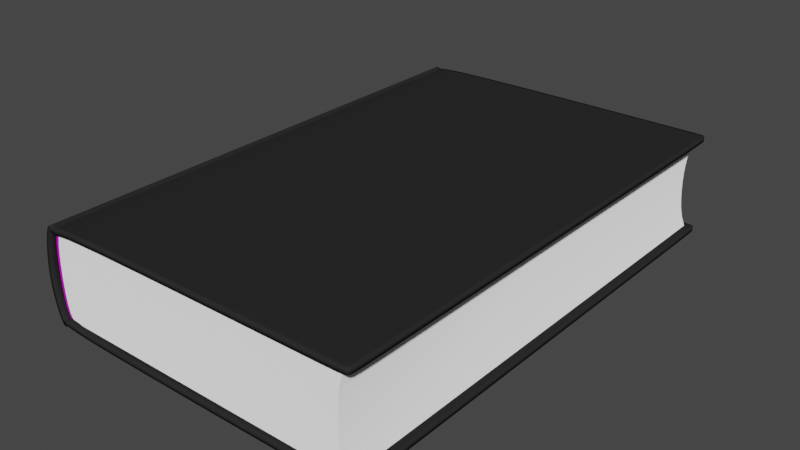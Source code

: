 # Source: book_H.blend  (saved by Blender 2.80.75; exported with 4.5.12 LTS)
import bpy
from mathutils import Matrix  # noqa: F401  (used for matrix-valued properties, if any)

bpy.ops.wm.read_factory_settings(use_empty=True)
scene = bpy.context.scene
scene.name = 'Scene'

# ---- collections
col_book = bpy.data.collections.new('book'); scene.collection.children.link(col_book)

# ---- images (referenced by path relative to the original .blend; pixels are not part of the script)
import os
ASSET_DIR = os.environ.get("B2B_ASSET_DIR", "")  # directory of the original .blend (textures are referenced by path, not embedded)
HERE = os.path.dirname(os.path.abspath(__file__))  # packed textures are extracted next to this script under _unpacked/

def load_image(name, relpath, width, height, colorspace="sRGB"):
    """Load a texture the original file referenced (path relative to the .blend, or extracted next to this script)."""
    p = next((c for c in (os.path.join(HERE, relpath), os.path.join(ASSET_DIR, relpath)) if relpath and os.path.exists(c)), "")
    if p:
        img = bpy.data.images.load(p, check_existing=True)
        img.name = name
    else:  # same state as the original file: an image datablock whose file is absent (Cycles renders it pink)
        img = bpy.data.images.new(name, width, height)
        img.source = "FILE"
        img.filepath = "//" + (relpath or name)
    img.colorspace_settings.name = colorspace
    return img
img_bondage_jpg = load_image('bondage.jpg', 'textures/bondage.jpg', 1024, 1024, 'sRGB')

# ---- materials (node trees are filled in below, after node groups)
mat_book_cover = bpy.data.materials.new('book_cover')
mat_book_cover.use_transparent_shadow = False
mat_pages_side = bpy.data.materials.new('pages_side')
mat_pages_side.use_transparent_shadow = False
mat_pages_side.preview_render_type = 'CUBE'
mat_book_bondage = bpy.data.materials.new('book_bondage')
mat_book_bondage.use_transparent_shadow = False

# ---- material node trees
mat_book_cover.use_nodes = True; mat_book_cover.node_tree.nodes.clear()
_N = mat_book_cover.node_tree.nodes; _L = mat_book_cover.node_tree.links
n0 = _N.new('ShaderNodeOutputMaterial'); n0.name = 'Material Output'; n0.location = (465, 334)
n1 = _N.new('ShaderNodeBsdfDiffuse'); n1.name = 'Diffuse BSDF'; n1.location = (26, 257)
n1.inputs[0].default_value = (0.02511, 0.02511, 0.02511, 1.0)
_L.new(n1.outputs[0], n0.inputs[0])
n0.is_active_output = True
mat_pages_side.use_nodes = True; mat_pages_side.node_tree.nodes.clear()
_N = mat_pages_side.node_tree.nodes; _L = mat_pages_side.node_tree.links
n0 = _N.new('ShaderNodeOutputMaterial'); n0.name = 'Material Output'; n0.location = (642, 391)
n1 = _N.new('ShaderNodeBsdfDiffuse'); n1.name = 'Diffuse BSDF'; n1.location = (365, 372)
n1.inputs[1].default_value = 1.0
_L.new(n1.outputs[0], n0.inputs[0])
n0.is_active_output = True
mat_book_bondage.use_nodes = True; mat_book_bondage.node_tree.nodes.clear()
_N = mat_book_bondage.node_tree.nodes; _L = mat_book_bondage.node_tree.links
n0 = _N.new('ShaderNodeOutputMaterial'); n0.name = 'Material Output'; n0.location = (430, 352)
n1 = _N.new('ShaderNodeBsdfDiffuse'); n1.name = 'Diffuse BSDF'; n1.location = (182, 396)
n2 = _N.new('ShaderNodeTexImage'); n2.name = 'Image Texture'; n2.location = (-250, 304)
n2.image = img_bondage_jpg
_L.new(n1.outputs[0], n0.inputs[0])
_L.new(n2.outputs[0], n1.inputs[0])
_L.new(n2.outputs[0], n0.inputs[2])
n0.is_active_output = True

# ---- world
world_world = bpy.data.worlds.new('World'); scene.world = world_world
world_world.use_nodes = True; world_world.node_tree.nodes.clear()
_N = world_world.node_tree.nodes; _L = world_world.node_tree.links
n0 = _N.new('ShaderNodeOutputWorld'); n0.name = 'World Output'; n0.location = (300, 300)
n1 = _N.new('ShaderNodeBackground'); n1.name = 'Background'; n1.location = (10, 300)
n1.inputs[0].default_value = (0.05088, 0.05088, 0.05088, 1.0)
_L.new(n1.outputs[0], n0.inputs[0])
n0.is_active_output = True
world_world.color = (0.3506, 0.3506, 0.3506)
world_world.use_sun_shadow = False
world_world.sun_shadow_jitter_overblur = 0.0

# ---- meshes
me_plane = bpy.data.meshes.new('Plane')
me_plane.from_pydata([(-0.2, -1.0, -1.3), (0.1994, -1.0, -1.3), (-0.2, 1.0, -1.3), (0.2006, 1.0, -1.3), (-0.188, -1.0, -0.0003093), (-0.188, 1.0, -0.0003093), (0.1888, -1.0, 2.001e-10), (0.1888, 1.0, 2.001e-10), (-0.01122, 1.0, 0.04097), (-0.01122, -1.0, 0.04097), (0.18, -1.0, -0.04059), (0.18, 1.0, -0.04059), (0.2, -1.0, -0.07326), (0.2, 1.0, -0.07326), (0.1912, 1.0, -0.02163), (0.1912, -1.0, -0.02163), (0.1988, -1.0, -1.262), (0.2, 1.0, -1.262), (-0.18, 1.0, -0.04059), (-0.18, -1.0, -0.04059), (-0.2, 1.0, -0.07326), (-0.2, -1.0, -0.07326), (-0.192, -1.0, -0.02163), (-0.192, 1.0, -0.02163), (-0.2, 1.0, -1.276), (-0.2, -1.0, -1.276), (-0.2, 0.9636, -1.3), (0.2, 0.9636, -1.3), (-0.188, 0.9636, -0.0003093), (0.1888, 0.9636, 2.001e-10), (-0.01122, 0.9636, 0.04097), (0.18, 0.9636, -0.04059), (0.2, 0.9636, -0.07326), (0.1912, 0.9636, -0.02163), (0.1994, 0.9636, -1.262), (-0.18, 0.9636, -0.04059), (-0.2, 0.9636, -0.07326), (-0.192, 0.9636, -0.02163), (-0.2, 0.9636, -1.276), (-0.2, -0.9647, -1.3), (0.1997, -0.9647, -1.3), (-0.188, -0.9647, -0.0003093), (0.1888, -0.9647, 2.001e-10), (-0.01122, -0.9647, 0.04097), (0.18, -0.9647, -0.04059), (0.2, -0.9647, -0.07326), (0.1912, -0.9647, -0.02163), (0.1991, -0.9647, -1.262), (-0.18, -0.9647, -0.04059), (-0.2, -0.9647, -0.07326), (-0.192, -0.9647, -0.02163), (-0.2, -0.9647, -1.276)], [], [(34, 27, 3, 17), (37, 28, 5, 23), (30, 29, 7, 8), (28, 30, 8, 5), (33, 31, 11, 14), (31, 32, 13, 11), (29, 33, 14, 7), (32, 34, 17, 13), (36, 35, 18, 20), (38, 36, 20, 24), (35, 37, 23, 18), (26, 38, 24, 2), (39, 51, 38, 26), (48, 50, 37, 35), (51, 49, 36, 38), (49, 48, 35, 36), (45, 47, 34, 32), (42, 46, 33, 29), (44, 45, 32, 31), (46, 44, 31, 33), (41, 43, 30, 28), (43, 42, 29, 30), (50, 41, 28, 37), (47, 40, 27, 34), (16, 1, 40, 47), (22, 4, 41, 50), (9, 6, 42, 43), (4, 9, 43, 41), (15, 10, 44, 46), (10, 12, 45, 44), (6, 15, 46, 42), (12, 16, 47, 45), (21, 19, 48, 49), (25, 21, 49, 51), (19, 22, 50, 48), (0, 25, 51, 39)])
me_plane.polygons.foreach_set('use_smooth', [True] * 36)
_uv = me_plane.uv_layers.new(name='UVMap')
_uv.uv.foreach_set('vector', [0.9657, 0.9658, 0.985, 0.9674, 0.9849, 0.9802, 0.9664, 0.9814, 0.4641, 0.9617, 0.4784, 0.9621, 0.4797, 0.9784, 0.465, 0.9789, 0.4982, 0.9635, 0.519, 0.9616, 0.5182, 0.9791, 0.4986, 0.9793, 0.4784, 0.9621, 0.4982, 0.9635, 0.4986, 0.9793, 0.4797, 0.9784, 0.5358, 0.9641, 0.557, 0.9594, 0.556, 0.9792, 0.5364, 0.9816, 0.557, 0.9594, 0.5787, 0.9599, 0.5783, 0.9802, 0.556, 0.9792, 0.519, 0.9616, 0.5358, 0.9641, 0.5364, 0.9816, 0.5182, 0.9791, 0.5787, 0.9599, 0.9657, 0.9658, 0.9664, 0.9814, 0.5783, 0.9802, 0.4249, 0.9628, 0.4496, 0.9624, 0.4497, 0.9782, 0.4238, 0.9777, 0.03835, 0.9645, 0.4249, 0.9628, 0.4238, 0.9777, 0.03914, 0.9799, 0.4496, 0.9624, 0.4641, 0.9617, 0.465, 0.9789, 0.4497, 0.9782, 0.02198, 0.964, 0.03835, 0.9645, 0.03914, 0.9799, 0.02262, 0.977, 0.02972, 0.0398, 0.04406, 0.0387, 0.03835, 0.9645, 0.02198, 0.964, 0.4471, 0.04254, 0.4654, 0.04028, 0.4641, 0.9617, 0.4496, 0.9624, 0.04406, 0.0387, 0.4215, 0.0404, 0.4249, 0.9628, 0.03835, 0.9645, 0.4215, 0.0404, 0.4471, 0.04254, 0.4496, 0.9624, 0.4249, 0.9628, 0.5844, 0.04171, 0.9702, 0.04201, 0.9657, 0.9658, 0.5787, 0.9599, 0.5299, 0.03609, 0.5493, 0.03876, 0.5358, 0.9641, 0.519, 0.9616, 0.5607, 0.03758, 0.5844, 0.04171, 0.5787, 0.9599, 0.557, 0.9594, 0.5493, 0.03876, 0.5607, 0.03758, 0.557, 0.9594, 0.5358, 0.9641, 0.4851, 0.03844, 0.5116, 0.03816, 0.4982, 0.9635, 0.4784, 0.9621, 0.5116, 0.03816, 0.5299, 0.03609, 0.519, 0.9616, 0.4982, 0.9635, 0.4654, 0.04028, 0.4851, 0.03844, 0.4784, 0.9621, 0.4641, 0.9617, 0.9702, 0.04201, 0.983, 0.04165, 0.985, 0.9674, 0.9657, 0.9658, 0.9695, 0.02407, 0.9813, 0.02598, 0.983, 0.04165, 0.9702, 0.04201, 0.4628, 0.01882, 0.4846, 0.01521, 0.4851, 0.03844, 0.4654, 0.04028, 0.5113, 0.01441, 0.5313, 0.01249, 0.5299, 0.03609, 0.5116, 0.03816, 0.4846, 0.01521, 0.5113, 0.01441, 0.5116, 0.03816, 0.4851, 0.03844, 0.551, 0.01781, 0.5617, 0.01907, 0.5607, 0.03758, 0.5493, 0.03876, 0.5617, 0.01907, 0.5839, 0.02252, 0.5844, 0.04171, 0.5607, 0.03758, 0.5313, 0.01249, 0.551, 0.01781, 0.5493, 0.03876, 0.5299, 0.03609, 0.5839, 0.02252, 0.9695, 0.02407, 0.9702, 0.04201, 0.5844, 0.04171, 0.4229, 0.02048, 0.4483, 0.02086, 0.4471, 0.04254, 0.4215, 0.0404, 0.04481, 0.02085, 0.4229, 0.02048, 0.4215, 0.0404, 0.04406, 0.0387, 0.4483, 0.02086, 0.4628, 0.01882, 0.4654, 0.04028, 0.4471, 0.04254, 0.02998, 0.02114, 0.04481, 0.02085, 0.04406, 0.0387, 0.02972, 0.0398])
me_plane.materials.append(mat_book_cover)
me_plane.use_remesh_preserve_volume = False
me_plane.use_remesh_preserve_attributes = False
me_plane.use_mirror_vertex_groups = False
me_plane.update()
me_plane_001 = bpy.data.meshes.new('Plane.001')
me_plane_001.from_pydata([(-0.9109, -1.0, 0.00961), (0.9034, -1.0, 0.00961), (-0.9875, 1.031, 0.00961), (0.9857, 1.038, 0.00961), (-0.8, -1.019, 0.00961), (-0.6, -1.031, 0.00961), (-0.4, -1.037, 0.00961), (-0.2, -1.04, 0.00961), (5.994e-09, -1.041, 0.00961), (0.2, -1.04, 0.00961), (0.4, -1.037, 0.00961), (0.6, -1.031, 0.009626), (0.8, -1.019, 0.00961), (0.8, 1.016, 0.00961), (0.6, 1.002, 0.00961), (0.4, 0.9948, 0.00961), (0.2, 0.9909, 0.00961), (7.355e-09, 0.9897, 0.00961), (-0.2, 0.9909, 0.00961), (-0.4, 0.9948, 0.00961), (-0.6, 1.002, 0.00961), (-0.8, 1.016, 0.00961), (-0.9454, -0.9213, 0.00961), (0.9448, -0.9213, 0.00961), (-0.8, -0.9427, 0.00961), (-0.6, -0.9555, 0.00961), (-0.4, -0.9622, 0.00961), (-0.2, -0.9658, 0.00961), (1.443e-07, -0.9669, 0.00961), (0.2, -0.9658, 0.00961), (0.4, -0.9622, 0.00961), (0.6, -0.9555, 0.00961), (0.8, -0.9427, 0.00961), (-0.9339, -0.9585, 0.00961), (0.9241, -0.9499, 0.009626), (-0.8, -0.9703, 0.00961), (-0.6, -0.9824, 0.00961), (-0.4, -0.9888, 0.00961), (-0.2, -0.9922, 0.00961), (7.357e-08, -0.9933, 0.00961), (0.2, -0.9922, 0.00961), (0.4, -0.9888, 0.009626), (0.6, -0.9824, 0.009626), (0.8, -0.9703, 0.009626), (-0.9166, -0.9799, 0.00961), (0.9137, -0.9782, 0.00961), (-0.8, -0.998, 0.00961), (-0.6, -1.01, 0.00961), (-0.4, -1.016, 0.00961), (-0.2, -1.019, 0.00961), (4.025e-08, -1.02, 0.00961), (0.2, -1.019, 0.00961), (0.4, -1.016, 0.00961), (0.6, -1.01, 0.009626), (0.8, -0.998, 0.00961), (-0.9166, -0.9799, -1.944), (-0.9109, -1.0, -1.944), (0.8, -1.019, -1.944), (0.9034, -1.0, -1.944), (0.9448, -0.9213, -1.944), (0.9857, 1.038, -1.944), (-0.8, 1.016, -1.944), (-0.9875, 1.031, -1.944), (-0.8, -1.019, -1.944), (-0.6, -1.031, -1.944), (-0.4, -1.037, -1.944), (-0.2, -1.04, -1.944), (5.994e-09, -1.041, -1.944), (0.2, -1.04, -1.944), (0.4, -1.037, -1.944), (0.6, -1.031, -1.944), (0.8, 1.016, -1.944), (0.6, 1.002, -1.944), (0.4, 0.9948, -1.944), (0.2, 0.9909, -1.944), (7.355e-09, 0.9897, -1.944), (-0.2, 0.9909, -1.944), (-0.4, 0.9948, -1.944), (-0.6, 1.002, -1.944), (-0.8, -0.9427, -1.944), (-0.6, -0.9555, -1.944), (-0.4, -0.9622, -1.944), (-0.2, -0.9658, -1.944), (1.443e-07, -0.9669, -1.944), (0.2, -0.9658, -1.944), (0.4, -0.9622, -1.944), (0.6, -0.9555, -1.944), (0.8, -0.9427, -1.944), (-0.9454, -0.9213, -1.944), (0.9241, -0.9499, -1.944), (-0.8, -0.9703, -1.944), (-0.6, -0.9824, -1.944), (-0.4, -0.9888, -1.944), (-0.2, -0.9922, -1.944), (7.357e-08, -0.9933, -1.944), (0.2, -0.9922, -1.944), (0.4, -0.9888, -1.944), (0.6, -0.9824, -1.944), (0.8, -0.9703, -1.944), (-0.9339, -0.9585, -1.944), (0.9137, -0.9782, -1.944), (-0.8, -0.998, -1.944), (-0.6, -1.01, -1.944), (-0.4, -1.016, -1.944), (-0.2, -1.019, -1.944), (4.025e-08, -1.02, -1.944), (0.2, -1.019, -1.944), (0.4, -1.016, -1.944), (0.6, -1.01, -1.944), (0.8, -0.998, -1.944)], [], [(32, 13, 3, 23), (22, 2, 21, 24), (24, 21, 20, 25), (25, 20, 19, 26), (26, 19, 18, 27), (27, 18, 17, 28), (28, 17, 16, 29), (29, 16, 15, 30), (30, 15, 14, 31), (31, 14, 13, 32), (42, 31, 32, 43), (41, 30, 31, 42), (40, 29, 30, 41), (39, 28, 29, 40), (38, 27, 28, 39), (37, 26, 27, 38), (36, 25, 26, 37), (35, 24, 25, 36), (33, 22, 24, 35), (43, 32, 23, 34), (54, 43, 34, 45), (44, 33, 35, 46), (46, 35, 36, 47), (47, 36, 37, 48), (48, 37, 38, 49), (49, 38, 39, 50), (50, 39, 40, 51), (51, 40, 41, 52), (52, 41, 42, 53), (53, 42, 43, 54), (11, 53, 54, 12), (10, 52, 53, 11), (9, 51, 52, 10), (8, 50, 51, 9), (7, 49, 50, 8), (6, 48, 49, 7), (5, 47, 48, 6), (4, 46, 47, 5), (0, 44, 46, 4), (12, 54, 45, 1), (87, 59, 60, 71), (88, 79, 61, 62), (79, 80, 78, 61), (80, 81, 77, 78), (81, 82, 76, 77), (82, 83, 75, 76), (83, 84, 74, 75), (84, 85, 73, 74), (85, 86, 72, 73), (86, 87, 71, 72), (97, 98, 87, 86), (96, 97, 86, 85), (95, 96, 85, 84), (94, 95, 84, 83), (93, 94, 83, 82), (92, 93, 82, 81), (91, 92, 81, 80), (90, 91, 80, 79), (99, 90, 79, 88), (98, 89, 59, 87), (109, 100, 89, 98), (55, 101, 90, 99), (101, 102, 91, 90), (102, 103, 92, 91), (103, 104, 93, 92), (104, 105, 94, 93), (105, 106, 95, 94), (106, 107, 96, 95), (107, 108, 97, 96), (108, 109, 98, 97), (70, 57, 109, 108), (69, 70, 108, 107), (68, 69, 107, 106), (67, 68, 106, 105), (66, 67, 105, 104), (65, 66, 104, 103), (64, 65, 103, 102), (63, 64, 102, 101), (56, 63, 101, 55), (57, 58, 100, 109), (3, 13, 71, 60), (13, 14, 72, 71), (14, 15, 73, 72), (15, 16, 74, 73), (21, 2, 62, 61), (16, 17, 75, 74), (17, 18, 76, 75), (18, 19, 77, 76), (19, 20, 78, 77), (20, 21, 61, 78)])
_uv = me_plane_001.uv_layers.new(name='UVMap')
_uv.uv.foreach_set('vector', [0.1231, 0.7359, 0.609, 0.7375, 0.6142, 0.7835, 0.1283, 0.7718, 0.1299, 0.303, 0.6142, 0.2941, 0.6103, 0.3406, 0.1244, 0.339, 0.1244, 0.339, 0.6103, 0.3406, 0.6067, 0.3902, 0.1211, 0.3886, 0.1211, 0.3886, 0.6067, 0.3902, 0.6047, 0.4398, 0.1193, 0.4382, 0.1193, 0.4382, 0.6047, 0.4398, 0.6035, 0.4894, 0.1182, 0.4878, 0.1182, 0.4878, 0.6035, 0.4894, 0.6031, 0.539, 0.1178, 0.5374, 0.1178, 0.5374, 0.6031, 0.539, 0.6032, 0.5886, 0.1179, 0.587, 0.1179, 0.587, 0.6032, 0.5886, 0.604, 0.6382, 0.1186, 0.6366, 0.1186, 0.6366, 0.604, 0.6382, 0.6057, 0.6878, 0.1201, 0.6863, 0.1201, 0.6863, 0.6057, 0.6878, 0.609, 0.7375, 0.1231, 0.7359, 0.1134, 0.6862, 0.1201, 0.6863, 0.1231, 0.7359, 0.1163, 0.7359, 0.112, 0.6366, 0.1186, 0.6366, 0.1201, 0.6863, 0.1134, 0.6862, 0.1113, 0.587, 0.1179, 0.587, 0.1186, 0.6366, 0.112, 0.6366, 0.1112, 0.5374, 0.1178, 0.5374, 0.1179, 0.587, 0.1113, 0.587, 0.1117, 0.4878, 0.1182, 0.4878, 0.1178, 0.5374, 0.1112, 0.5374, 0.1127, 0.4382, 0.1193, 0.4382, 0.1182, 0.4878, 0.1117, 0.4878, 0.1144, 0.3886, 0.1211, 0.3886, 0.1193, 0.4382, 0.1127, 0.4382, 0.1176, 0.339, 0.1244, 0.339, 0.1211, 0.3886, 0.1144, 0.3886, 0.1206, 0.3058, 0.1299, 0.303, 0.1244, 0.339, 0.1176, 0.339, 0.1163, 0.7359, 0.1231, 0.7359, 0.1283, 0.7718, 0.1212, 0.7666, 0.1094, 0.7358, 0.1163, 0.7359, 0.1212, 0.7666, 0.1142, 0.7641, 0.1153, 0.3101, 0.1206, 0.3058, 0.1176, 0.339, 0.1107, 0.339, 0.1107, 0.339, 0.1176, 0.339, 0.1144, 0.3886, 0.1076, 0.3886, 0.1076, 0.3886, 0.1144, 0.3886, 0.1127, 0.4382, 0.1059, 0.4382, 0.1059, 0.4382, 0.1127, 0.4382, 0.1117, 0.4878, 0.1049, 0.4878, 0.1049, 0.4878, 0.1117, 0.4878, 0.1112, 0.5374, 0.1045, 0.5374, 0.1045, 0.5374, 0.1112, 0.5374, 0.1113, 0.587, 0.1046, 0.587, 0.1046, 0.587, 0.1113, 0.587, 0.112, 0.6366, 0.1053, 0.6366, 0.1053, 0.6366, 0.112, 0.6366, 0.1134, 0.6862, 0.1066, 0.6862, 0.1066, 0.6862, 0.1134, 0.6862, 0.1163, 0.7359, 0.1094, 0.7358, 0.1015, 0.6862, 0.1066, 0.6862, 0.1094, 0.7358, 0.1041, 0.7358, 0.1001, 0.6366, 0.1053, 0.6366, 0.1066, 0.6862, 0.1015, 0.6862, 0.09948, 0.587, 0.1046, 0.587, 0.1053, 0.6366, 0.1001, 0.6366, 0.0994, 0.5374, 0.1045, 0.5374, 0.1046, 0.587, 0.09948, 0.587, 0.09981, 0.4878, 0.1049, 0.4878, 0.1045, 0.5374, 0.0994, 0.5374, 0.1008, 0.4382, 0.1059, 0.4382, 0.1049, 0.4878, 0.09981, 0.4878, 0.1024, 0.3886, 0.1076, 0.3886, 0.1059, 0.4382, 0.1008, 0.4382, 0.1054, 0.339, 0.1107, 0.339, 0.1076, 0.3886, 0.1024, 0.3886, 0.1103, 0.3115, 0.1153, 0.3101, 0.1107, 0.339, 0.1054, 0.339, 0.1041, 0.7358, 0.1094, 0.7358, 0.1142, 0.7641, 0.1088, 0.7615, 0.0664, 0.3317, 0.07162, 0.2958, 0.5575, 0.2841, 0.5523, 0.3301, 0.07315, 0.7646, 0.0677, 0.7286, 0.5536, 0.727, 0.5575, 0.7735, 0.0677, 0.7286, 0.06438, 0.679, 0.55, 0.6774, 0.5536, 0.727, 0.06438, 0.679, 0.06255, 0.6294, 0.548, 0.6278, 0.55, 0.6774, 0.06255, 0.6294, 0.0615, 0.5798, 0.5468, 0.5782, 0.548, 0.6278, 0.0615, 0.5798, 0.06106, 0.5302, 0.5464, 0.5286, 0.5468, 0.5782, 0.06106, 0.5302, 0.06118, 0.4806, 0.5465, 0.479, 0.5464, 0.5286, 0.06118, 0.4806, 0.0619, 0.431, 0.5473, 0.4294, 0.5465, 0.479, 0.0619, 0.431, 0.06341, 0.3813, 0.549, 0.3798, 0.5473, 0.4294, 0.06341, 0.3813, 0.0664, 0.3317, 0.5523, 0.3301, 0.549, 0.3798, 0.05673, 0.3814, 0.05956, 0.3318, 0.0664, 0.3317, 0.06341, 0.3813, 0.0553, 0.431, 0.05673, 0.3814, 0.06341, 0.3813, 0.0619, 0.431, 0.05463, 0.4806, 0.0553, 0.431, 0.0619, 0.431, 0.06118, 0.4806, 0.05453, 0.5302, 0.05463, 0.4806, 0.06118, 0.4806, 0.06106, 0.5302, 0.05495, 0.5798, 0.05453, 0.5302, 0.06106, 0.5302, 0.0615, 0.5798, 0.05595, 0.6294, 0.05495, 0.5798, 0.0615, 0.5798, 0.06255, 0.6294, 0.0577, 0.679, 0.05595, 0.6294, 0.06255, 0.6294, 0.06438, 0.679, 0.06086, 0.7286, 0.0577, 0.679, 0.06438, 0.679, 0.0677, 0.7286, 0.0639, 0.7618, 0.06086, 0.7286, 0.0677, 0.7286, 0.07315, 0.7646, 0.05956, 0.3318, 0.06452, 0.301, 0.07162, 0.2958, 0.0664, 0.3317, 0.05269, 0.3318, 0.05753, 0.3035, 0.06452, 0.301, 0.05956, 0.3318, 0.05858, 0.7575, 0.05399, 0.7286, 0.06086, 0.7286, 0.0639, 0.7618, 0.05399, 0.7286, 0.05091, 0.679, 0.0577, 0.679, 0.06086, 0.7286, 0.05091, 0.679, 0.0492, 0.6294, 0.05595, 0.6294, 0.0577, 0.679, 0.0492, 0.6294, 0.04823, 0.5798, 0.05495, 0.5798, 0.05595, 0.6294, 0.04823, 0.5798, 0.04781, 0.5302, 0.05453, 0.5302, 0.05495, 0.5798, 0.04781, 0.5302, 0.0479, 0.4806, 0.05463, 0.4806, 0.05453, 0.5302, 0.0479, 0.4806, 0.04856, 0.431, 0.0553, 0.431, 0.05463, 0.4806, 0.04856, 0.431, 0.04994, 0.3814, 0.05673, 0.3814, 0.0553, 0.431, 0.04994, 0.3814, 0.05269, 0.3318, 0.05956, 0.3318, 0.05673, 0.3814, 0.04474, 0.3814, 0.04741, 0.3318, 0.05269, 0.3318, 0.04994, 0.3814, 0.0434, 0.431, 0.04474, 0.3814, 0.04994, 0.3814, 0.04856, 0.431, 0.04277, 0.4806, 0.0434, 0.431, 0.04856, 0.431, 0.0479, 0.4806, 0.04268, 0.5302, 0.04277, 0.4806, 0.0479, 0.4806, 0.04781, 0.5302, 0.0431, 0.5798, 0.04268, 0.5302, 0.04781, 0.5302, 0.04823, 0.5798, 0.04405, 0.6294, 0.0431, 0.5798, 0.04823, 0.5798, 0.0492, 0.6294, 0.04571, 0.679, 0.04405, 0.6294, 0.0492, 0.6294, 0.05091, 0.679, 0.04871, 0.7286, 0.04571, 0.679, 0.05091, 0.679, 0.05399, 0.7286, 0.05359, 0.7561, 0.04871, 0.7286, 0.05399, 0.7286, 0.05858, 0.7575, 0.04741, 0.3318, 0.05212, 0.3061, 0.05753, 0.3035, 0.05269, 0.3318, 0.9333, 0.1738, 0.9333, 0.2286, 0.05081, 0.2454, 0.05081, 0.1906, 0.9333, 0.2286, 0.9333, 0.2874, 0.05081, 0.3042, 0.05081, 0.2454, 0.9333, 0.2874, 0.9333, 0.3461, 0.05081, 0.3629, 0.05081, 0.3042, 0.9333, 0.3461, 0.9333, 0.4048, 0.05081, 0.4216, 0.05081, 0.3629, 0.9333, 0.6983, 0.9333, 0.7535, 0.05081, 0.7703, 0.05081, 0.7151, 0.9333, 0.4048, 0.9333, 0.4635, 0.05081, 0.4803, 0.05081, 0.4216, 0.9333, 0.4635, 0.9333, 0.5221, 0.05081, 0.5389, 0.05081, 0.4803, 0.9333, 0.5221, 0.9333, 0.5808, 0.05081, 0.5976, 0.05081, 0.5389, 0.9333, 0.5808, 0.9333, 0.6395, 0.05081, 0.6563, 0.05081, 0.5976, 0.9333, 0.6395, 0.9333, 0.6983, 0.05081, 0.7151, 0.05081, 0.6563])
me_plane_001.materials.append(mat_pages_side)
me_plane_001.use_remesh_preserve_volume = False
me_plane_001.use_remesh_preserve_attributes = False
me_plane_001.use_mirror_vertex_groups = False
me_plane_001.update()
me_plane_002 = bpy.data.meshes.new('Plane.002')
me_plane_002.from_pydata([(-1.0, -0.978, 0.07215), (1.0, -0.978, 0.07215), (-1.0, 0.978, 0.07215), (1.0, 0.978, 0.07215), (-0.8, -0.978, 0.0577), (-0.6, -0.978, 0.05287), (-0.4, -0.978, 0.05005), (-0.2, -0.978, 0.04852), (-1.282e-08, -0.978, 0.04803), (0.2, -0.978, 0.04852), (0.4, -0.978, 0.05005), (0.6, -0.978, 0.05287), (0.8, -0.978, 0.0577), (0.8, 0.978, 0.0577), (0.6, 0.978, 0.05287), (0.4, 0.978, 0.05005), (0.2, 0.978, 0.04852), (-1.282e-08, 0.978, 0.04803), (-0.2, 0.978, 0.04852), (-0.4, 0.978, 0.05005), (-0.6, 0.978, 0.05287), (-0.8, 0.978, 0.0577)], [], [(12, 1, 3, 13), (0, 4, 21, 2), (4, 5, 20, 21), (5, 6, 19, 20), (6, 7, 18, 19), (7, 8, 17, 18), (8, 9, 16, 17), (9, 10, 15, 16), (10, 11, 14, 15), (11, 12, 13, 14)])
_uv = me_plane_002.uv_layers.new(name='UVMap')
_uv.uv.foreach_set('vector', [3.461, 0.7241, 3.46, 0.781, 0.4023, 0.7736, 0.404, 0.7168, 3.477, 0.2137, 3.475, 0.2705, 0.4178, 0.2632, 0.4195, 0.2063, 3.475, 0.2705, 3.473, 0.3272, 0.4161, 0.3199, 0.4178, 0.2632, 3.473, 0.3272, 3.472, 0.3839, 0.4143, 0.3766, 0.4161, 0.3199, 3.472, 0.3839, 3.47, 0.4406, 0.4126, 0.4333, 0.4143, 0.3766, 3.47, 0.4406, 3.468, 0.4973, 0.4109, 0.49, 0.4126, 0.4333, 3.468, 0.4973, 3.467, 0.554, 0.4092, 0.5467, 0.4109, 0.49, 3.467, 0.554, 3.465, 0.6107, 0.4074, 0.6034, 0.4092, 0.5467, 3.465, 0.6107, 3.463, 0.6674, 0.4057, 0.6601, 0.4074, 0.6034, 3.463, 0.6674, 3.461, 0.7241, 0.404, 0.7168, 0.4057, 0.6601])
me_plane_002.materials.append(mat_book_bondage)
me_plane_002.use_remesh_preserve_volume = False
me_plane_002.use_remesh_preserve_attributes = False
me_plane_002.use_mirror_vertex_groups = False
me_plane_002.update()

# ---- objects
ob_book_cover = bpy.data.objects.new('Book_cover', me_plane)
ob_book_pages = bpy.data.objects.new('Book_pages', me_plane_001)
ob_book_bondage = bpy.data.objects.new('Book_bondage', me_plane_002)

# ---- transforms, parenting, visibility, modifiers, constraints
ob_book_cover.location = (0.0, 0.0, 0.0)
ob_book_cover.rotation_euler = (-0.0, -1.571, -0.0)
ob_book_cover.scale = (0.9942, 1.0, 1.0)
ob_book_cover.lineart.crease_threshold = 0.0
_m = ob_book_cover.modifiers.new('Subdivision', 'SUBSURF')
_m.uv_smooth = 'PRESERVE_CORNERS'
_m.levels = 3
_m.show_only_control_edges = False
_m = ob_book_cover.modifiers.new('Solidify', 'SOLIDIFY')
_m.thickness = 0.02
_m.nonmanifold_thickness_mode = 'FIXED'
_m.nonmanifold_merge_threshold = 0.0003
ob_book_pages.location = (0.6427, -0.97, 0.0)
ob_book_pages.rotation_euler = (1.571, 1.571, 0.0)
ob_book_pages.scale = (0.1802, 0.6028, 1.0)
ob_book_pages.lineart.crease_threshold = 0.0
ob_book_bondage.location = (-0.03569, 0.0, 0.0)
ob_book_bondage.rotation_euler = (0.0, 1.571, 0.0)
ob_book_bondage.scale = (0.1638, 1.0, 1.0)
ob_book_bondage.lineart.crease_threshold = 0.0
_m = ob_book_bondage.modifiers.new('Solidify', 'SOLIDIFY')
_m.nonmanifold_thickness_mode = 'FIXED'
_m.nonmanifold_merge_threshold = 0.0003

# ---- collection membership
col_book.objects.link(ob_book_cover)
col_book.objects.link(ob_book_pages)
col_book.objects.link(ob_book_bondage)

# ---- scene / render settings (as saved in the file)
scene.frame_start = 1; scene.frame_end = 250; scene.frame_set(1)
scene.render.engine = 'BLENDER_EEVEE_NEXT'
scene.cycles.use_denoising = False
scene.cycles.samples = 128
scene.cycles.sampling_pattern = 'TABULATED_SOBOL'
scene.cycles.use_adaptive_sampling = False
scene.cycles.use_light_tree = False
scene.eevee.taa_render_samples = 130
scene.view_settings.view_transform = 'Filmic'
bpy.context.view_layer.update()

# ---- added for rendering (the .blend has no active camera and no usable light): camera, sun
cam_auto = bpy.data.cameras.new('AutoCamera')
cam_auto.lens = 50.0
cam_auto.sensor_width = 36.0
cam_auto.clip_end = 1000.0
ob_auto_camera = bpy.data.objects.new('AutoCamera', cam_auto)
scene.collection.objects.link(ob_auto_camera)
ob_auto_camera.location = (2.88803, -2.7017, 1.80141)
ob_auto_camera.rotation_euler = (1.09748, -7.21219e-08, 0.694738)
scene.camera = ob_auto_camera
light_auto_sun = bpy.data.lights.new('AutoSun', 'SUN')
light_auto_sun.energy = 3.0
light_auto_sun.angle = 0.0523599
ob_auto_sun = bpy.data.objects.new('AutoSun', light_auto_sun)
scene.collection.objects.link(ob_auto_sun)
ob_auto_sun.rotation_euler = (0.872665, 0.174533, 0.523599)
bpy.context.view_layer.update()
